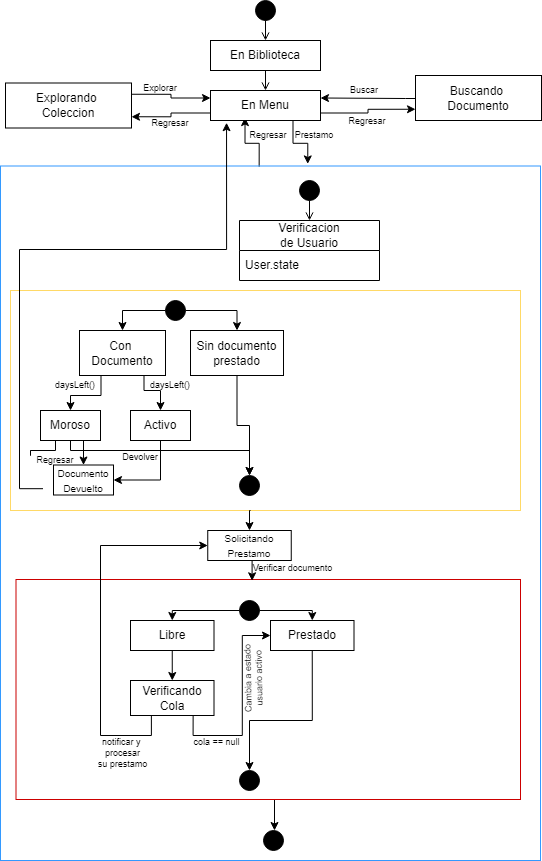

The diagram above was exported from draw.io. Its source (the exported page's mxGraphModel, read from the mxfile embedded in the PNG):
<mxGraphModel dx="3002" dy="871" grid="1" gridSize="10" guides="1" tooltips="1" connect="1" arrows="1" fold="1" page="1" pageScale="1" pageWidth="827" pageHeight="1169" math="0" shadow="0">
  <root>
    <mxCell id="0" />
    <mxCell id="1" parent="0" />
    <mxCell id="CHcQydRRSFcmJBE8HBfC-29" style="edgeStyle=orthogonalEdgeStyle;rounded=0;orthogonalLoop=1;jettySize=auto;html=1;exitX=0.479;exitY=0.001;exitDx=0;exitDy=0;entryX=0.314;entryY=0.903;entryDx=0;entryDy=0;exitPerimeter=0;entryPerimeter=0;" edge="1" parent="1" source="CHcQydRRSFcmJBE8HBfC-1" target="CHcQydRRSFcmJBE8HBfC-6">
      <mxGeometry relative="1" as="geometry" />
    </mxCell>
    <mxCell id="CHcQydRRSFcmJBE8HBfC-1" value="" style="rounded=0;whiteSpace=wrap;html=1;fillColor=none;strokeColor=#3399FF;" vertex="1" parent="1">
      <mxGeometry x="-100" y="255.5" width="540" height="694.5" as="geometry" />
    </mxCell>
    <mxCell id="CHcQydRRSFcmJBE8HBfC-5" style="edgeStyle=orthogonalEdgeStyle;rounded=0;orthogonalLoop=1;jettySize=auto;html=1;exitX=0.5;exitY=1;exitDx=0;exitDy=0;entryX=0.5;entryY=0;entryDx=0;entryDy=0;endArrow=open;endFill=0;" edge="1" parent="1" source="CHcQydRRSFcmJBE8HBfC-3" target="CHcQydRRSFcmJBE8HBfC-4">
      <mxGeometry relative="1" as="geometry" />
    </mxCell>
    <mxCell id="CHcQydRRSFcmJBE8HBfC-3" value="" style="ellipse;whiteSpace=wrap;html=1;aspect=fixed;fillColor=#000000;" vertex="1" parent="1">
      <mxGeometry x="155" y="90" width="20" height="20" as="geometry" />
    </mxCell>
    <mxCell id="CHcQydRRSFcmJBE8HBfC-7" style="edgeStyle=orthogonalEdgeStyle;rounded=0;orthogonalLoop=1;jettySize=auto;html=1;exitX=0.5;exitY=1;exitDx=0;exitDy=0;entryX=0.5;entryY=0;entryDx=0;entryDy=0;endArrow=open;endFill=0;" edge="1" parent="1" source="CHcQydRRSFcmJBE8HBfC-4" target="CHcQydRRSFcmJBE8HBfC-6">
      <mxGeometry relative="1" as="geometry" />
    </mxCell>
    <mxCell id="CHcQydRRSFcmJBE8HBfC-4" value="En Biblioteca" style="rounded=0;whiteSpace=wrap;html=1;" vertex="1" parent="1">
      <mxGeometry x="110" y="130" width="110" height="30" as="geometry" />
    </mxCell>
    <mxCell id="CHcQydRRSFcmJBE8HBfC-15" style="edgeStyle=orthogonalEdgeStyle;rounded=0;orthogonalLoop=1;jettySize=auto;html=1;exitX=1;exitY=0.75;exitDx=0;exitDy=0;entryX=0;entryY=0.75;entryDx=0;entryDy=0;" edge="1" parent="1" source="CHcQydRRSFcmJBE8HBfC-6" target="CHcQydRRSFcmJBE8HBfC-8">
      <mxGeometry relative="1" as="geometry" />
    </mxCell>
    <mxCell id="CHcQydRRSFcmJBE8HBfC-20" style="edgeStyle=orthogonalEdgeStyle;rounded=0;orthogonalLoop=1;jettySize=auto;html=1;exitX=0;exitY=0.75;exitDx=0;exitDy=0;entryX=1;entryY=0.75;entryDx=0;entryDy=0;" edge="1" parent="1" source="CHcQydRRSFcmJBE8HBfC-6" target="CHcQydRRSFcmJBE8HBfC-17">
      <mxGeometry relative="1" as="geometry" />
    </mxCell>
    <mxCell id="CHcQydRRSFcmJBE8HBfC-23" style="edgeStyle=orthogonalEdgeStyle;rounded=0;orthogonalLoop=1;jettySize=auto;html=1;exitX=0.75;exitY=1;exitDx=0;exitDy=0;entryX=0.569;entryY=-0.003;entryDx=0;entryDy=0;entryPerimeter=0;" edge="1" parent="1" source="CHcQydRRSFcmJBE8HBfC-6" target="CHcQydRRSFcmJBE8HBfC-1">
      <mxGeometry relative="1" as="geometry">
        <mxPoint x="207.71428571428578" y="250" as="targetPoint" />
      </mxGeometry>
    </mxCell>
    <mxCell id="CHcQydRRSFcmJBE8HBfC-6" value="En Menu" style="rounded=0;whiteSpace=wrap;html=1;" vertex="1" parent="1">
      <mxGeometry x="110" y="180" width="110" height="30" as="geometry" />
    </mxCell>
    <mxCell id="CHcQydRRSFcmJBE8HBfC-9" style="edgeStyle=orthogonalEdgeStyle;rounded=0;orthogonalLoop=1;jettySize=auto;html=1;exitX=0;exitY=0.25;exitDx=0;exitDy=0;entryX=1;entryY=0.25;entryDx=0;entryDy=0;fontSize=9;" edge="1" parent="1" source="CHcQydRRSFcmJBE8HBfC-8" target="CHcQydRRSFcmJBE8HBfC-6">
      <mxGeometry relative="1" as="geometry">
        <Array as="points">
          <mxPoint x="305" y="188" />
          <mxPoint x="263" y="188" />
        </Array>
      </mxGeometry>
    </mxCell>
    <mxCell id="CHcQydRRSFcmJBE8HBfC-8" value="Buscando&amp;nbsp;&lt;div&gt;Documento&lt;/div&gt;" style="rounded=0;whiteSpace=wrap;html=1;" vertex="1" parent="1">
      <mxGeometry x="315" y="165" width="126" height="45" as="geometry" />
    </mxCell>
    <mxCell id="CHcQydRRSFcmJBE8HBfC-13" value="Buscar" style="text;html=1;align=center;verticalAlign=middle;whiteSpace=wrap;rounded=0;fontSize=9;" vertex="1" parent="1">
      <mxGeometry x="249" y="175" width="30" height="10" as="geometry" />
    </mxCell>
    <mxCell id="CHcQydRRSFcmJBE8HBfC-16" value="Regresar" style="text;html=1;align=center;verticalAlign=middle;whiteSpace=wrap;rounded=0;fontSize=9;" vertex="1" parent="1">
      <mxGeometry x="252" y="206" width="30" height="10" as="geometry" />
    </mxCell>
    <mxCell id="CHcQydRRSFcmJBE8HBfC-18" style="edgeStyle=orthogonalEdgeStyle;rounded=0;orthogonalLoop=1;jettySize=auto;html=1;exitX=1;exitY=0.25;exitDx=0;exitDy=0;entryX=0;entryY=0.25;entryDx=0;entryDy=0;" edge="1" parent="1" source="CHcQydRRSFcmJBE8HBfC-17" target="CHcQydRRSFcmJBE8HBfC-6">
      <mxGeometry relative="1" as="geometry" />
    </mxCell>
    <mxCell id="CHcQydRRSFcmJBE8HBfC-17" value="Explorando&amp;nbsp;&lt;div&gt;Coleccion&lt;/div&gt;" style="rounded=0;whiteSpace=wrap;html=1;" vertex="1" parent="1">
      <mxGeometry x="-95" y="172.5" width="126" height="45" as="geometry" />
    </mxCell>
    <mxCell id="CHcQydRRSFcmJBE8HBfC-21" value="Explorar" style="text;html=1;align=center;verticalAlign=middle;whiteSpace=wrap;rounded=0;fontSize=9;" vertex="1" parent="1">
      <mxGeometry x="45" y="172.5" width="30" height="10" as="geometry" />
    </mxCell>
    <mxCell id="CHcQydRRSFcmJBE8HBfC-22" value="Regresar" style="text;html=1;align=center;verticalAlign=middle;whiteSpace=wrap;rounded=0;fontSize=9;" vertex="1" parent="1">
      <mxGeometry x="55" y="207.5" width="30" height="10" as="geometry" />
    </mxCell>
    <mxCell id="CHcQydRRSFcmJBE8HBfC-24" value="Prestamo" style="text;html=1;align=center;verticalAlign=middle;whiteSpace=wrap;rounded=0;fontSize=9;" vertex="1" parent="1">
      <mxGeometry x="199" y="220" width="30" height="10" as="geometry" />
    </mxCell>
    <mxCell id="CHcQydRRSFcmJBE8HBfC-27" value="Regresar" style="text;html=1;align=center;verticalAlign=middle;whiteSpace=wrap;rounded=0;fontSize=9;" vertex="1" parent="1">
      <mxGeometry x="152.75" y="220" width="30" height="10" as="geometry" />
    </mxCell>
    <mxCell id="CHcQydRRSFcmJBE8HBfC-31" style="edgeStyle=orthogonalEdgeStyle;rounded=0;orthogonalLoop=1;jettySize=auto;html=1;exitX=0.5;exitY=1;exitDx=0;exitDy=0;entryX=0.5;entryY=0;entryDx=0;entryDy=0;endArrow=open;endFill=0;" edge="1" parent="1" source="CHcQydRRSFcmJBE8HBfC-32">
      <mxGeometry relative="1" as="geometry">
        <mxPoint x="209" y="310" as="targetPoint" />
      </mxGeometry>
    </mxCell>
    <mxCell id="CHcQydRRSFcmJBE8HBfC-32" value="" style="ellipse;whiteSpace=wrap;html=1;aspect=fixed;fillColor=#000000;" vertex="1" parent="1">
      <mxGeometry x="199" y="270" width="20" height="20" as="geometry" />
    </mxCell>
    <mxCell id="CHcQydRRSFcmJBE8HBfC-34" value="Verificacion&lt;div&gt;de Usuario&lt;/div&gt;" style="swimlane;fontStyle=0;childLayout=stackLayout;horizontal=1;startSize=30;horizontalStack=0;resizeParent=1;resizeParentMax=0;resizeLast=0;collapsible=1;marginBottom=0;whiteSpace=wrap;html=1;" vertex="1" parent="1">
      <mxGeometry x="139" y="310" width="140" height="60" as="geometry" />
    </mxCell>
    <mxCell id="CHcQydRRSFcmJBE8HBfC-36" value="User.state" style="text;strokeColor=none;fillColor=none;align=left;verticalAlign=middle;spacingLeft=4;spacingRight=4;overflow=hidden;points=[[0,0.5],[1,0.5]];portConstraint=eastwest;rotatable=0;whiteSpace=wrap;html=1;" vertex="1" parent="CHcQydRRSFcmJBE8HBfC-34">
      <mxGeometry y="30" width="140" height="30" as="geometry" />
    </mxCell>
    <mxCell id="CHcQydRRSFcmJBE8HBfC-38" value="" style="rounded=0;whiteSpace=wrap;html=1;fillColor=none;strokeColor=#FFD966;" vertex="1" parent="1">
      <mxGeometry x="-90" y="380" width="510" height="220" as="geometry" />
    </mxCell>
    <mxCell id="CHcQydRRSFcmJBE8HBfC-43" style="edgeStyle=orthogonalEdgeStyle;rounded=0;orthogonalLoop=1;jettySize=auto;html=1;exitX=0;exitY=0.5;exitDx=0;exitDy=0;entryX=0.5;entryY=0;entryDx=0;entryDy=0;" edge="1" parent="1" source="CHcQydRRSFcmJBE8HBfC-39" target="CHcQydRRSFcmJBE8HBfC-40">
      <mxGeometry relative="1" as="geometry" />
    </mxCell>
    <mxCell id="CHcQydRRSFcmJBE8HBfC-45" style="edgeStyle=orthogonalEdgeStyle;rounded=0;orthogonalLoop=1;jettySize=auto;html=1;exitX=1;exitY=0.5;exitDx=0;exitDy=0;entryX=0.5;entryY=0;entryDx=0;entryDy=0;" edge="1" parent="1" source="CHcQydRRSFcmJBE8HBfC-39" target="CHcQydRRSFcmJBE8HBfC-41">
      <mxGeometry relative="1" as="geometry" />
    </mxCell>
    <mxCell id="CHcQydRRSFcmJBE8HBfC-39" value="" style="ellipse;whiteSpace=wrap;html=1;aspect=fixed;fillColor=#000000;" vertex="1" parent="1">
      <mxGeometry x="65" y="390" width="20" height="20" as="geometry" />
    </mxCell>
    <mxCell id="CHcQydRRSFcmJBE8HBfC-49" style="edgeStyle=orthogonalEdgeStyle;rounded=0;orthogonalLoop=1;jettySize=auto;html=1;exitX=0.75;exitY=1;exitDx=0;exitDy=0;entryX=0.5;entryY=0;entryDx=0;entryDy=0;" edge="1" parent="1" source="CHcQydRRSFcmJBE8HBfC-40" target="CHcQydRRSFcmJBE8HBfC-47">
      <mxGeometry relative="1" as="geometry">
        <Array as="points">
          <mxPoint x="44" y="480" />
          <mxPoint x="60" y="480" />
        </Array>
      </mxGeometry>
    </mxCell>
    <mxCell id="CHcQydRRSFcmJBE8HBfC-50" style="edgeStyle=orthogonalEdgeStyle;rounded=0;orthogonalLoop=1;jettySize=auto;html=1;exitX=0.25;exitY=1;exitDx=0;exitDy=0;entryX=0.5;entryY=0;entryDx=0;entryDy=0;" edge="1" parent="1" source="CHcQydRRSFcmJBE8HBfC-40" target="CHcQydRRSFcmJBE8HBfC-46">
      <mxGeometry relative="1" as="geometry" />
    </mxCell>
    <mxCell id="CHcQydRRSFcmJBE8HBfC-40" value="Con&amp;nbsp;&lt;div&gt;Documento&lt;/div&gt;" style="rounded=0;whiteSpace=wrap;html=1;" vertex="1" parent="1">
      <mxGeometry x="-21" y="420" width="86" height="45" as="geometry" />
    </mxCell>
    <mxCell id="CHcQydRRSFcmJBE8HBfC-59" style="edgeStyle=orthogonalEdgeStyle;rounded=0;orthogonalLoop=1;jettySize=auto;html=1;exitX=0.5;exitY=1;exitDx=0;exitDy=0;entryX=0.5;entryY=0;entryDx=0;entryDy=0;" edge="1" parent="1" source="CHcQydRRSFcmJBE8HBfC-41" target="CHcQydRRSFcmJBE8HBfC-57">
      <mxGeometry relative="1" as="geometry" />
    </mxCell>
    <mxCell id="CHcQydRRSFcmJBE8HBfC-41" value="Sin documento&lt;div&gt;prestado&lt;/div&gt;" style="rounded=0;whiteSpace=wrap;html=1;" vertex="1" parent="1">
      <mxGeometry x="90" y="420" width="93" height="45" as="geometry" />
    </mxCell>
    <mxCell id="CHcQydRRSFcmJBE8HBfC-53" style="edgeStyle=orthogonalEdgeStyle;rounded=0;orthogonalLoop=1;jettySize=auto;html=1;exitX=0.25;exitY=1;exitDx=0;exitDy=0;endArrow=none;startFill=0;" edge="1" parent="1" source="CHcQydRRSFcmJBE8HBfC-46">
      <mxGeometry relative="1" as="geometry">
        <mxPoint x="-70" y="540" as="targetPoint" />
        <Array as="points">
          <mxPoint x="-45" y="540" />
          <mxPoint x="-70" y="540" />
          <mxPoint x="-70" y="545" />
        </Array>
      </mxGeometry>
    </mxCell>
    <mxCell id="CHcQydRRSFcmJBE8HBfC-55" style="edgeStyle=orthogonalEdgeStyle;rounded=0;orthogonalLoop=1;jettySize=auto;html=1;exitX=0.75;exitY=1;exitDx=0;exitDy=0;entryX=0.5;entryY=0;entryDx=0;entryDy=0;" edge="1" parent="1" source="CHcQydRRSFcmJBE8HBfC-46" target="CHcQydRRSFcmJBE8HBfC-54">
      <mxGeometry relative="1" as="geometry" />
    </mxCell>
    <mxCell id="CHcQydRRSFcmJBE8HBfC-58" style="edgeStyle=orthogonalEdgeStyle;rounded=0;orthogonalLoop=1;jettySize=auto;html=1;exitX=0.5;exitY=1;exitDx=0;exitDy=0;" edge="1" parent="1" source="CHcQydRRSFcmJBE8HBfC-46" target="CHcQydRRSFcmJBE8HBfC-57">
      <mxGeometry relative="1" as="geometry">
        <Array as="points">
          <mxPoint x="-30" y="540" />
          <mxPoint x="149" y="540" />
        </Array>
      </mxGeometry>
    </mxCell>
    <mxCell id="CHcQydRRSFcmJBE8HBfC-46" value="Moroso" style="rounded=0;whiteSpace=wrap;html=1;" vertex="1" parent="1">
      <mxGeometry x="-60" y="500" width="60" height="30" as="geometry" />
    </mxCell>
    <mxCell id="CHcQydRRSFcmJBE8HBfC-61" style="edgeStyle=orthogonalEdgeStyle;rounded=0;orthogonalLoop=1;jettySize=auto;html=1;exitX=0.5;exitY=1;exitDx=0;exitDy=0;entryX=1;entryY=0.5;entryDx=0;entryDy=0;" edge="1" parent="1" source="CHcQydRRSFcmJBE8HBfC-47" target="CHcQydRRSFcmJBE8HBfC-54">
      <mxGeometry relative="1" as="geometry" />
    </mxCell>
    <mxCell id="CHcQydRRSFcmJBE8HBfC-47" value="Activo" style="rounded=0;whiteSpace=wrap;html=1;" vertex="1" parent="1">
      <mxGeometry x="30" y="500" width="60" height="30" as="geometry" />
    </mxCell>
    <mxCell id="CHcQydRRSFcmJBE8HBfC-51" value="daysLeft()" style="text;html=1;align=center;verticalAlign=middle;whiteSpace=wrap;rounded=0;fontSize=9;" vertex="1" parent="1">
      <mxGeometry x="-40" y="470" width="30" height="10" as="geometry" />
    </mxCell>
    <mxCell id="CHcQydRRSFcmJBE8HBfC-52" value="daysLeft()" style="text;html=1;align=center;verticalAlign=middle;whiteSpace=wrap;rounded=0;fontSize=9;" vertex="1" parent="1">
      <mxGeometry x="55" y="470" width="30" height="10" as="geometry" />
    </mxCell>
    <mxCell id="CHcQydRRSFcmJBE8HBfC-54" value="&lt;font style=&quot;font-size: 10px;&quot;&gt;Documento&lt;/font&gt;&lt;div&gt;&lt;font style=&quot;font-size: 10px;&quot;&gt;Devuelto&lt;/font&gt;&lt;/div&gt;" style="rounded=0;whiteSpace=wrap;html=1;" vertex="1" parent="1">
      <mxGeometry x="-47" y="554.5" width="60" height="30" as="geometry" />
    </mxCell>
    <mxCell id="CHcQydRRSFcmJBE8HBfC-56" style="edgeStyle=orthogonalEdgeStyle;rounded=0;orthogonalLoop=1;jettySize=auto;html=1;entryX=0.146;entryY=1.074;entryDx=0;entryDy=0;entryPerimeter=0;exitX=0;exitY=0.5;exitDx=0;exitDy=0;" edge="1" parent="1" target="CHcQydRRSFcmJBE8HBfC-6">
      <mxGeometry relative="1" as="geometry">
        <mxPoint x="-57.5" y="578.2" as="sourcePoint" />
        <mxPoint x="109.94999999999982" y="217.49999999999994" as="targetPoint" />
        <Array as="points">
          <mxPoint x="-81" y="578" />
          <mxPoint x="-81" y="339" />
          <mxPoint x="126" y="339" />
        </Array>
      </mxGeometry>
    </mxCell>
    <mxCell id="CHcQydRRSFcmJBE8HBfC-64" style="edgeStyle=orthogonalEdgeStyle;rounded=0;orthogonalLoop=1;jettySize=auto;html=1;entryX=0.5;entryY=0;entryDx=0;entryDy=0;" edge="1" parent="1" target="CHcQydRRSFcmJBE8HBfC-63">
      <mxGeometry relative="1" as="geometry">
        <mxPoint x="150" y="600" as="sourcePoint" />
      </mxGeometry>
    </mxCell>
    <mxCell id="CHcQydRRSFcmJBE8HBfC-57" value="" style="ellipse;whiteSpace=wrap;html=1;aspect=fixed;fillColor=#000000;" vertex="1" parent="1">
      <mxGeometry x="139" y="565" width="20" height="20" as="geometry" />
    </mxCell>
    <mxCell id="CHcQydRRSFcmJBE8HBfC-60" value="Regresar" style="text;html=1;align=center;verticalAlign=middle;whiteSpace=wrap;rounded=0;fontSize=9;" vertex="1" parent="1">
      <mxGeometry x="-60" y="544.5" width="30" height="10" as="geometry" />
    </mxCell>
    <mxCell id="CHcQydRRSFcmJBE8HBfC-62" value="Devolver" style="text;html=1;align=center;verticalAlign=middle;whiteSpace=wrap;rounded=0;fontSize=9;" vertex="1" parent="1">
      <mxGeometry x="25" y="539" width="30" height="15.5" as="geometry" />
    </mxCell>
    <mxCell id="CHcQydRRSFcmJBE8HBfC-63" value="&lt;span style=&quot;font-size: 10px;&quot;&gt;Solicitando&lt;/span&gt;&lt;div&gt;&lt;span style=&quot;font-size: 10px;&quot;&gt;Prestamo&lt;/span&gt;&lt;/div&gt;" style="rounded=0;whiteSpace=wrap;html=1;" vertex="1" parent="1">
      <mxGeometry x="107.25" y="620" width="83.5" height="30" as="geometry" />
    </mxCell>
    <mxCell id="CHcQydRRSFcmJBE8HBfC-84" style="edgeStyle=orthogonalEdgeStyle;rounded=0;orthogonalLoop=1;jettySize=auto;html=1;exitX=0.5;exitY=1;exitDx=0;exitDy=0;" edge="1" parent="1">
      <mxGeometry relative="1" as="geometry">
        <mxPoint x="186.75" y="889" as="sourcePoint" />
        <mxPoint x="174" y="920" as="targetPoint" />
      </mxGeometry>
    </mxCell>
    <mxCell id="CHcQydRRSFcmJBE8HBfC-65" value="" style="rounded=0;whiteSpace=wrap;html=1;fillColor=none;strokeColor=#CC0000;" vertex="1" parent="1">
      <mxGeometry x="-84.5" y="669" width="504.5" height="220" as="geometry" />
    </mxCell>
    <mxCell id="CHcQydRRSFcmJBE8HBfC-71" style="edgeStyle=orthogonalEdgeStyle;rounded=0;orthogonalLoop=1;jettySize=auto;html=1;exitX=0;exitY=0.5;exitDx=0;exitDy=0;entryX=0.5;entryY=0;entryDx=0;entryDy=0;" edge="1" parent="1" source="CHcQydRRSFcmJBE8HBfC-66" target="CHcQydRRSFcmJBE8HBfC-68">
      <mxGeometry relative="1" as="geometry">
        <Array as="points">
          <mxPoint x="72" y="700" />
        </Array>
      </mxGeometry>
    </mxCell>
    <mxCell id="CHcQydRRSFcmJBE8HBfC-72" style="edgeStyle=orthogonalEdgeStyle;rounded=0;orthogonalLoop=1;jettySize=auto;html=1;exitX=1;exitY=0.5;exitDx=0;exitDy=0;entryX=0.5;entryY=0;entryDx=0;entryDy=0;" edge="1" parent="1" source="CHcQydRRSFcmJBE8HBfC-66" target="CHcQydRRSFcmJBE8HBfC-69">
      <mxGeometry relative="1" as="geometry">
        <Array as="points">
          <mxPoint x="212" y="700" />
        </Array>
      </mxGeometry>
    </mxCell>
    <mxCell id="CHcQydRRSFcmJBE8HBfC-66" value="" style="ellipse;whiteSpace=wrap;html=1;aspect=fixed;fillColor=#000000;" vertex="1" parent="1">
      <mxGeometry x="139" y="690" width="20" height="20" as="geometry" />
    </mxCell>
    <mxCell id="CHcQydRRSFcmJBE8HBfC-67" style="edgeStyle=orthogonalEdgeStyle;rounded=0;orthogonalLoop=1;jettySize=auto;html=1;exitX=0.5;exitY=1;exitDx=0;exitDy=0;entryX=0.468;entryY=0.006;entryDx=0;entryDy=0;entryPerimeter=0;" edge="1" parent="1" source="CHcQydRRSFcmJBE8HBfC-63" target="CHcQydRRSFcmJBE8HBfC-65">
      <mxGeometry relative="1" as="geometry" />
    </mxCell>
    <mxCell id="CHcQydRRSFcmJBE8HBfC-73" style="edgeStyle=orthogonalEdgeStyle;rounded=0;orthogonalLoop=1;jettySize=auto;html=1;exitX=0.5;exitY=1;exitDx=0;exitDy=0;entryX=0.5;entryY=0;entryDx=0;entryDy=0;" edge="1" parent="1" source="CHcQydRRSFcmJBE8HBfC-68" target="CHcQydRRSFcmJBE8HBfC-70">
      <mxGeometry relative="1" as="geometry" />
    </mxCell>
    <mxCell id="CHcQydRRSFcmJBE8HBfC-68" value="&lt;font style=&quot;font-size: 12px;&quot;&gt;Libre&lt;/font&gt;" style="rounded=0;whiteSpace=wrap;html=1;" vertex="1" parent="1">
      <mxGeometry x="30" y="710" width="83.5" height="30" as="geometry" />
    </mxCell>
    <mxCell id="CHcQydRRSFcmJBE8HBfC-76" style="edgeStyle=orthogonalEdgeStyle;rounded=0;orthogonalLoop=1;jettySize=auto;html=1;exitX=0.5;exitY=1;exitDx=0;exitDy=0;entryX=0.5;entryY=0;entryDx=0;entryDy=0;" edge="1" parent="1" source="CHcQydRRSFcmJBE8HBfC-69" target="CHcQydRRSFcmJBE8HBfC-77">
      <mxGeometry relative="1" as="geometry">
        <mxPoint x="160" y="860" as="targetPoint" />
        <Array as="points">
          <mxPoint x="212" y="810" />
          <mxPoint x="149" y="810" />
        </Array>
      </mxGeometry>
    </mxCell>
    <mxCell id="CHcQydRRSFcmJBE8HBfC-69" value="&lt;font style=&quot;font-size: 12px;&quot;&gt;Prestado&lt;/font&gt;" style="rounded=0;whiteSpace=wrap;html=1;" vertex="1" parent="1">
      <mxGeometry x="170" y="710" width="83.5" height="30" as="geometry" />
    </mxCell>
    <mxCell id="CHcQydRRSFcmJBE8HBfC-74" style="edgeStyle=orthogonalEdgeStyle;rounded=0;orthogonalLoop=1;jettySize=auto;html=1;exitX=0.75;exitY=1;exitDx=0;exitDy=0;entryX=0;entryY=0.5;entryDx=0;entryDy=0;" edge="1" parent="1" source="CHcQydRRSFcmJBE8HBfC-70" target="CHcQydRRSFcmJBE8HBfC-69">
      <mxGeometry relative="1" as="geometry" />
    </mxCell>
    <mxCell id="CHcQydRRSFcmJBE8HBfC-78" style="edgeStyle=orthogonalEdgeStyle;rounded=0;orthogonalLoop=1;jettySize=auto;html=1;exitX=0.25;exitY=1;exitDx=0;exitDy=0;entryX=0;entryY=0.5;entryDx=0;entryDy=0;" edge="1" parent="1" source="CHcQydRRSFcmJBE8HBfC-70" target="CHcQydRRSFcmJBE8HBfC-63">
      <mxGeometry relative="1" as="geometry">
        <Array as="points">
          <mxPoint x="51" y="825" />
          <mxPoint y="825" />
          <mxPoint y="635" />
        </Array>
      </mxGeometry>
    </mxCell>
    <mxCell id="CHcQydRRSFcmJBE8HBfC-70" value="Verificando&lt;div&gt;Cola&lt;/div&gt;" style="rounded=0;whiteSpace=wrap;html=1;" vertex="1" parent="1">
      <mxGeometry x="30" y="770" width="83.5" height="35" as="geometry" />
    </mxCell>
    <mxCell id="CHcQydRRSFcmJBE8HBfC-77" value="" style="ellipse;whiteSpace=wrap;html=1;aspect=fixed;fillColor=#000000;" vertex="1" parent="1">
      <mxGeometry x="139" y="860" width="20" height="20" as="geometry" />
    </mxCell>
    <mxCell id="CHcQydRRSFcmJBE8HBfC-79" value="Verificar documento" style="text;html=1;align=center;verticalAlign=middle;whiteSpace=wrap;rounded=0;fontSize=9;" vertex="1" parent="1">
      <mxGeometry x="150" y="650" width="85" height="15.5" as="geometry" />
    </mxCell>
    <mxCell id="CHcQydRRSFcmJBE8HBfC-80" value="notificar y&amp;nbsp;&lt;div&gt;procesar&lt;/div&gt;&lt;div&gt;su prestamo&lt;/div&gt;" style="text;html=1;align=center;verticalAlign=middle;whiteSpace=wrap;rounded=0;fontSize=9;" vertex="1" parent="1">
      <mxGeometry x="-20" y="835" width="85" height="15.5" as="geometry" />
    </mxCell>
    <mxCell id="CHcQydRRSFcmJBE8HBfC-81" value="cola == null" style="text;html=1;align=center;verticalAlign=middle;whiteSpace=wrap;rounded=0;fontSize=9;" vertex="1" parent="1">
      <mxGeometry x="74" y="824" width="85" height="15.5" as="geometry" />
    </mxCell>
    <mxCell id="CHcQydRRSFcmJBE8HBfC-82" value="Cambia a estado&lt;div&gt;usuario activo&lt;/div&gt;" style="text;html=1;align=center;verticalAlign=middle;whiteSpace=wrap;rounded=0;fontSize=9;rotation=-91;" vertex="1" parent="1">
      <mxGeometry x="110.25" y="760" width="85" height="15.5" as="geometry" />
    </mxCell>
    <mxCell id="CHcQydRRSFcmJBE8HBfC-83" value="" style="ellipse;whiteSpace=wrap;html=1;aspect=fixed;fillColor=#000000;" vertex="1" parent="1">
      <mxGeometry x="163" y="920" width="20" height="20" as="geometry" />
    </mxCell>
  </root>
</mxGraphModel>